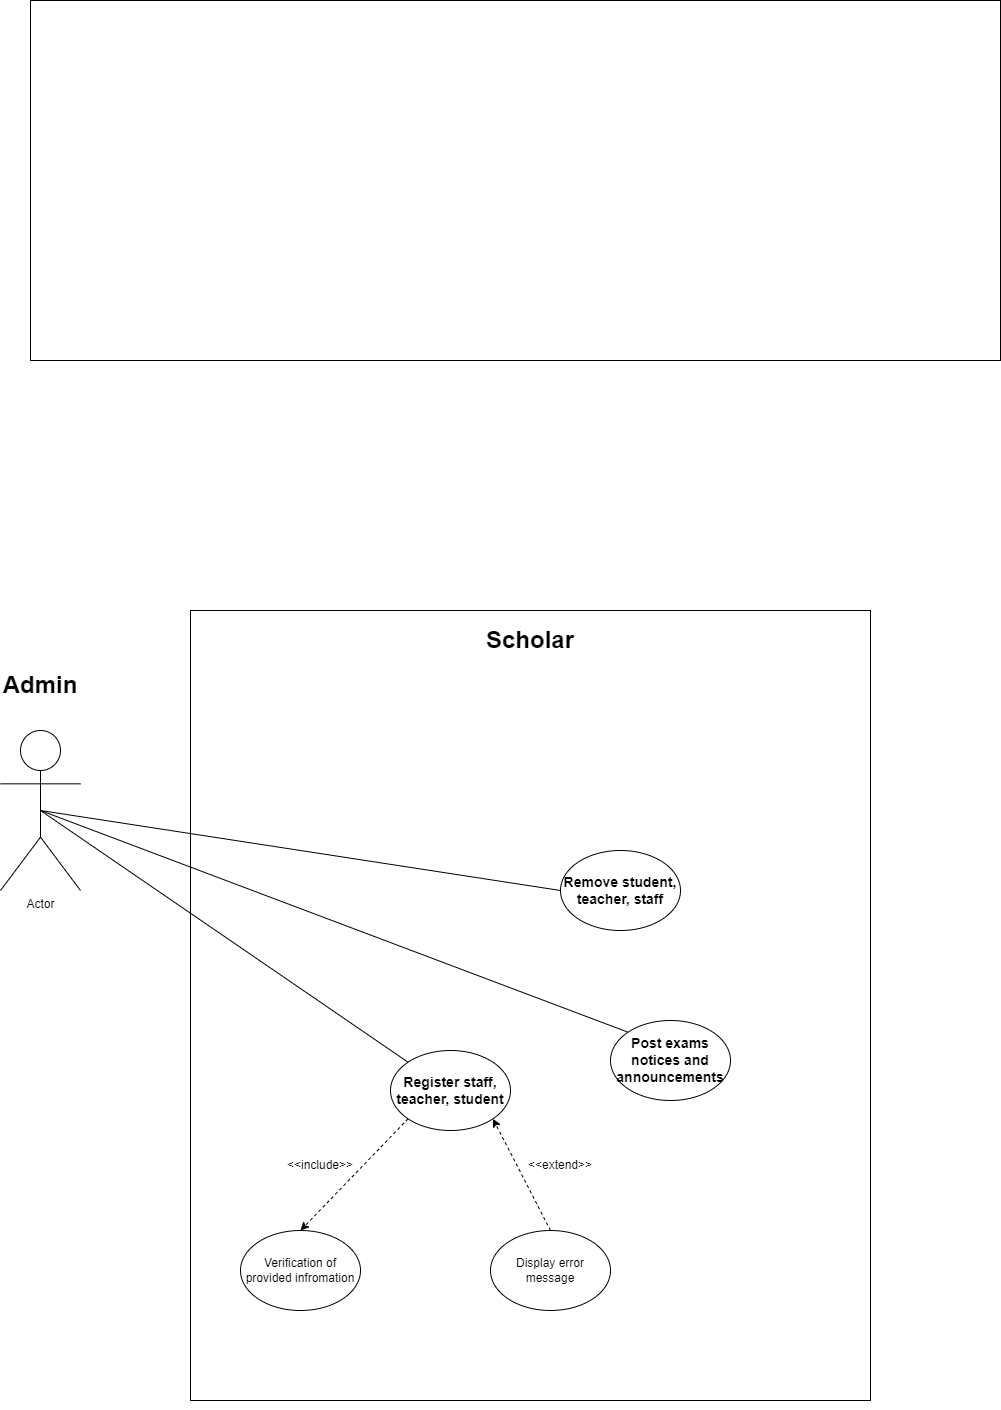

The diagram above was exported from draw.io. Its source (the exported page's mxGraphModel, read from the mxfile embedded in the PNG):
<mxGraphModel dx="2072" dy="2312" grid="1" gridSize="10" guides="1" tooltips="1" connect="1" arrows="1" fold="1" page="1" pageScale="1" pageWidth="850" pageHeight="1100" math="0" shadow="0">
  <root>
    <mxCell id="0" />
    <mxCell id="1" parent="0" />
    <mxCell id="T91pue9yt5jnRUcrEZwA-1" value="" style="rounded=0;whiteSpace=wrap;html=1;" vertex="1" parent="1">
      <mxGeometry x="470" y="520" width="680" height="790" as="geometry" />
    </mxCell>
    <mxCell id="T91pue9yt5jnRUcrEZwA-5" value="&lt;b&gt;&lt;font style=&quot;font-size: 14px;&quot;&gt;Register staff, teacher, student&lt;/font&gt;&lt;/b&gt;" style="ellipse;whiteSpace=wrap;html=1;" vertex="1" parent="1">
      <mxGeometry x="670" y="960" width="120" height="80" as="geometry" />
    </mxCell>
    <mxCell id="T91pue9yt5jnRUcrEZwA-9" value="&lt;b&gt;&lt;font style=&quot;font-size: 14px;&quot;&gt;Post exams notices and announcements&lt;/font&gt;&lt;/b&gt;" style="ellipse;whiteSpace=wrap;html=1;" vertex="1" parent="1">
      <mxGeometry x="890" y="930" width="120" height="80" as="geometry" />
    </mxCell>
    <mxCell id="T91pue9yt5jnRUcrEZwA-12" value="&lt;h2&gt;&lt;font style=&quot;font-size: 24px;&quot;&gt;Scholar&lt;/font&gt;&lt;/h2&gt;" style="text;html=1;strokeColor=none;fillColor=none;align=center;verticalAlign=middle;whiteSpace=wrap;rounded=0;" vertex="1" parent="1">
      <mxGeometry x="780" y="535" width="60" height="30" as="geometry" />
    </mxCell>
    <mxCell id="T91pue9yt5jnRUcrEZwA-25" value="Verification of provided infromation" style="ellipse;whiteSpace=wrap;html=1;" vertex="1" parent="1">
      <mxGeometry x="520" y="1140" width="120" height="80" as="geometry" />
    </mxCell>
    <mxCell id="T91pue9yt5jnRUcrEZwA-26" value="&lt;span style=&quot;&quot;&gt;Display error message&lt;/span&gt;" style="ellipse;whiteSpace=wrap;html=1;" vertex="1" parent="1">
      <mxGeometry x="770" y="1140" width="120" height="80" as="geometry" />
    </mxCell>
    <mxCell id="T91pue9yt5jnRUcrEZwA-27" value="" style="endArrow=classic;dashed=1;html=1;rounded=0;entryX=0.5;entryY=0;entryDx=0;entryDy=0;exitX=0;exitY=1;exitDx=0;exitDy=0;endFill=1;" edge="1" parent="1" source="T91pue9yt5jnRUcrEZwA-5" target="T91pue9yt5jnRUcrEZwA-25">
      <mxGeometry width="50" height="50" relative="1" as="geometry">
        <mxPoint x="400" y="795" as="sourcePoint" />
        <mxPoint x="450" y="745" as="targetPoint" />
      </mxGeometry>
    </mxCell>
    <mxCell id="T91pue9yt5jnRUcrEZwA-28" value="" style="endArrow=classic;dashed=1;html=1;rounded=0;entryX=1;entryY=1;entryDx=0;entryDy=0;exitX=0.5;exitY=0;exitDx=0;exitDy=0;endFill=1;" edge="1" parent="1" source="T91pue9yt5jnRUcrEZwA-26" target="T91pue9yt5jnRUcrEZwA-5">
      <mxGeometry width="50" height="50" relative="1" as="geometry">
        <mxPoint x="415" y="900" as="sourcePoint" />
        <mxPoint x="465" y="850" as="targetPoint" />
      </mxGeometry>
    </mxCell>
    <mxCell id="T91pue9yt5jnRUcrEZwA-29" value="&amp;lt;&amp;lt;include&amp;gt;&amp;gt;" style="text;html=1;strokeColor=none;fillColor=none;align=center;verticalAlign=middle;whiteSpace=wrap;rounded=0;rotation=0;" vertex="1" parent="1">
      <mxGeometry x="570" y="1060" width="60" height="30" as="geometry" />
    </mxCell>
    <mxCell id="T91pue9yt5jnRUcrEZwA-30" value="&amp;lt;&amp;lt;extend&amp;gt;&amp;gt;" style="text;html=1;strokeColor=none;fillColor=none;align=center;verticalAlign=middle;whiteSpace=wrap;rounded=0;" vertex="1" parent="1">
      <mxGeometry x="810" y="1060" width="60" height="30" as="geometry" />
    </mxCell>
    <mxCell id="T91pue9yt5jnRUcrEZwA-32" value="Actor" style="shape=umlActor;verticalLabelPosition=bottom;verticalAlign=top;html=1;outlineConnect=0;" vertex="1" parent="1">
      <mxGeometry x="280" y="640" width="80" height="160" as="geometry" />
    </mxCell>
    <mxCell id="T91pue9yt5jnRUcrEZwA-36" value="&lt;b&gt;&lt;font style=&quot;font-size: 24px;&quot;&gt;Admin&lt;/font&gt;&lt;/b&gt;" style="text;html=1;strokeColor=none;fillColor=none;align=center;verticalAlign=middle;whiteSpace=wrap;rounded=0;" vertex="1" parent="1">
      <mxGeometry x="290" y="580" width="60" height="30" as="geometry" />
    </mxCell>
    <mxCell id="T91pue9yt5jnRUcrEZwA-39" value="" style="endArrow=none;html=1;rounded=0;entryX=0.5;entryY=0.5;entryDx=0;entryDy=0;entryPerimeter=0;exitX=0;exitY=0;exitDx=0;exitDy=0;" edge="1" parent="1" source="T91pue9yt5jnRUcrEZwA-5" target="T91pue9yt5jnRUcrEZwA-32">
      <mxGeometry width="50" height="50" relative="1" as="geometry">
        <mxPoint x="430" y="1010" as="sourcePoint" />
        <mxPoint x="470" y="960" as="targetPoint" />
      </mxGeometry>
    </mxCell>
    <mxCell id="T91pue9yt5jnRUcrEZwA-42" value="" style="endArrow=none;html=1;rounded=0;exitX=0;exitY=0;exitDx=0;exitDy=0;entryX=0.5;entryY=0.5;entryDx=0;entryDy=0;entryPerimeter=0;" edge="1" parent="1" source="T91pue9yt5jnRUcrEZwA-9" target="T91pue9yt5jnRUcrEZwA-32">
      <mxGeometry width="50" height="50" relative="1" as="geometry">
        <mxPoint x="820" y="680" as="sourcePoint" />
        <mxPoint x="840" y="590" as="targetPoint" />
      </mxGeometry>
    </mxCell>
    <mxCell id="T91pue9yt5jnRUcrEZwA-68" value="&lt;span style=&quot;font-size: 14px;&quot;&gt;&lt;b&gt;Remove student, teacher, staff&lt;/b&gt;&lt;/span&gt;" style="ellipse;whiteSpace=wrap;html=1;" vertex="1" parent="1">
      <mxGeometry x="840" y="760" width="120" height="80" as="geometry" />
    </mxCell>
    <mxCell id="T91pue9yt5jnRUcrEZwA-69" value="" style="endArrow=none;html=1;rounded=0;fontSize=14;entryX=0.5;entryY=0.5;entryDx=0;entryDy=0;entryPerimeter=0;exitX=0;exitY=0.5;exitDx=0;exitDy=0;" edge="1" parent="1" source="T91pue9yt5jnRUcrEZwA-68" target="T91pue9yt5jnRUcrEZwA-32">
      <mxGeometry width="50" height="50" relative="1" as="geometry">
        <mxPoint x="970" y="1140" as="sourcePoint" />
        <mxPoint x="1020" y="1090" as="targetPoint" />
      </mxGeometry>
    </mxCell>
    <mxCell id="T91pue9yt5jnRUcrEZwA-87" style="edgeStyle=orthogonalEdgeStyle;rounded=0;orthogonalLoop=1;jettySize=auto;html=1;exitX=0.5;exitY=1;exitDx=0;exitDy=0;" edge="1" parent="1" source="T91pue9yt5jnRUcrEZwA-1" target="T91pue9yt5jnRUcrEZwA-1">
      <mxGeometry relative="1" as="geometry" />
    </mxCell>
    <mxCell id="T91pue9yt5jnRUcrEZwA-89" value="" style="rounded=0;whiteSpace=wrap;html=1;fontSize=24;" vertex="1" parent="1">
      <mxGeometry x="310" y="-90" width="970" height="360" as="geometry" />
    </mxCell>
  </root>
</mxGraphModel>